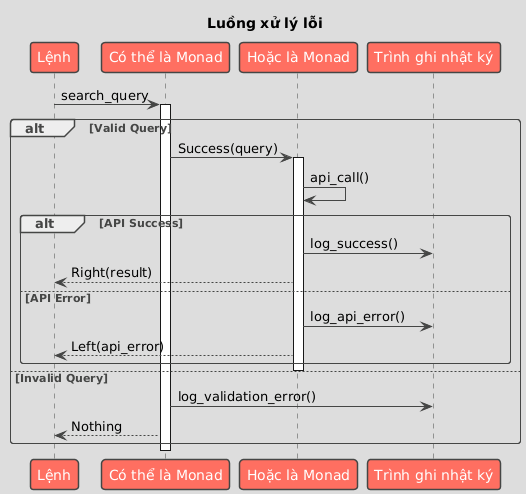

The diagram above was rendered by PlantUML. Its source (embedded in the PNG):
@startuml

skinparam BackgroundColor DDDDDD
skinparam shadowing false
skinparam RoundCorner 7
skinparam ArrowColor 454645
skinparam FontColor 454645
skinparam SequenceLifeLineBorderColor 454645
skinparam SequenceGroupHeaderFontColor 454645
skinparam SequenceGroupFontColor 454645
skinparam SequenceGroupBorderColor 454645
skinparam SequenceGroupBorderThickness 1

skinparam sequenceDivider {
    BorderColor 454645
    BorderThickness 1
    FontColor 454645
}

skinparam participant {
    BackgroundColor FF6F61
    BorderColor 454645
    FontColor White
    BorderThickness 1.5
}

skinparam database {
    BackgroundColor 98DDDE
    BorderColor 454645
    FontColor 454645
}

skinparam entity {
    BackgroundColor FFDA29
    BorderColor 454645
    FontColor 454645
}

skinparam note {
    BackgroundColor LightGreen
    BorderColor 454645
    FontColor 454645
    BorderThickness 1
}

skinparam actor {
    BackgroundColor 454645
    BorderColor 454645
    FontColor 454645
}

skinparam boundary {
    BackgroundColor FFDA29
    BorderColor 454645
    FontColor 454645
}

skinparam control {
    BackgroundColor FFDA29
    BorderColor 454645
    FontColor 454645
}

skinparam collections {
    BackgroundColor FF6F61
    BorderColor 454645
    FontColor 454645
    BorderThickness 1.5
}

skinparam queue {
    BackgroundColor FF6F61
    BorderColor 454645
    FontColor FFF
    BorderThickness 1.5
}

title Luồng xử lý lỗi
participant "Lệnh" as C
participant "Có thể là Monad" as M
participant "Hoặc là Monad" as E
participant "Trình ghi nhật ký" as L

C -> M: search_query
activate M

alt Valid Query
  M -> E: Success(query)
  activate E
  E -> E: api_call()

  alt API Success
    E -> L: log_success()
    E --> C: Right(result)
  else API Error
    E -> L: log_api_error()
    E --> C: Left(api_error)
  end
  deactivate E

else Invalid Query
  M -> L: log_validation_error()
  M --> C: Nothing
end

deactivate M

@enduml